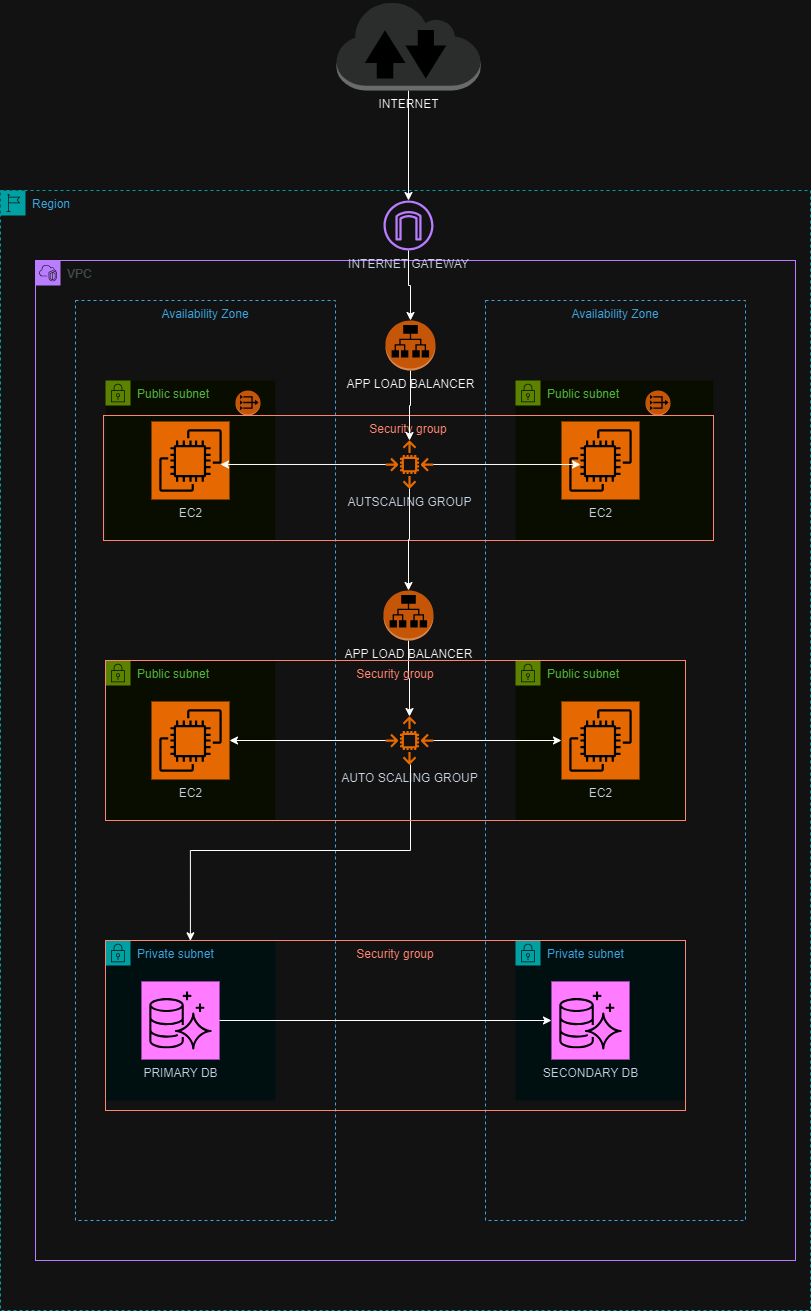

The diagram above was exported from draw.io. Its source (the exported page's mxGraphModel, read from the mxfile embedded in the PNG):
<mxGraphModel dx="1259" dy="1755" grid="1" gridSize="10" guides="1" tooltips="1" connect="1" arrows="1" fold="1" page="1" pageScale="1" pageWidth="850" pageHeight="1100" math="0" shadow="0">
  <root>
    <mxCell id="0" />
    <mxCell id="1" parent="0" />
    <mxCell id="eqldnWbdKtBmHJKDtcO3-1" value="Region" style="points=[[0,0],[0.25,0],[0.5,0],[0.75,0],[1,0],[1,0.25],[1,0.5],[1,0.75],[1,1],[0.75,1],[0.5,1],[0.25,1],[0,1],[0,0.75],[0,0.5],[0,0.25]];outlineConnect=0;gradientColor=none;html=1;whiteSpace=wrap;fontSize=12;fontStyle=0;container=1;pointerEvents=0;collapsible=0;recursiveResize=0;shape=mxgraph.aws4.group;grIcon=mxgraph.aws4.group_region;strokeColor=#00A4A6;fillColor=none;verticalAlign=top;align=left;spacingLeft=30;fontColor=#147EBA;dashed=1;" parent="1" vertex="1">
      <mxGeometry x="10" y="-120" width="810" height="1120" as="geometry" />
    </mxCell>
    <mxCell id="eqldnWbdKtBmHJKDtcO3-2" value="VPC" style="points=[[0,0],[0.25,0],[0.5,0],[0.75,0],[1,0],[1,0.25],[1,0.5],[1,0.75],[1,1],[0.75,1],[0.5,1],[0.25,1],[0,1],[0,0.75],[0,0.5],[0,0.25]];outlineConnect=0;gradientColor=none;html=1;whiteSpace=wrap;fontSize=12;fontStyle=0;container=1;pointerEvents=0;collapsible=0;recursiveResize=0;shape=mxgraph.aws4.group;grIcon=mxgraph.aws4.group_vpc2;strokeColor=#8C4FFF;fillColor=none;verticalAlign=top;align=left;spacingLeft=30;fontColor=#AAB7B8;dashed=0;" parent="eqldnWbdKtBmHJKDtcO3-1" vertex="1">
      <mxGeometry x="35" y="70" width="760" height="1000" as="geometry" />
    </mxCell>
    <mxCell id="eqldnWbdKtBmHJKDtcO3-3" value="Availability Zone" style="fillColor=none;strokeColor=#147EBA;dashed=1;verticalAlign=top;fontStyle=0;fontColor=#147EBA;whiteSpace=wrap;html=1;" parent="eqldnWbdKtBmHJKDtcO3-2" vertex="1">
      <mxGeometry x="40" y="40" width="260" height="920" as="geometry" />
    </mxCell>
    <mxCell id="eqldnWbdKtBmHJKDtcO3-5" value="Public subnet" style="points=[[0,0],[0.25,0],[0.5,0],[0.75,0],[1,0],[1,0.25],[1,0.5],[1,0.75],[1,1],[0.75,1],[0.5,1],[0.25,1],[0,1],[0,0.75],[0,0.5],[0,0.25]];outlineConnect=0;gradientColor=none;html=1;whiteSpace=wrap;fontSize=12;fontStyle=0;container=1;pointerEvents=0;collapsible=0;recursiveResize=0;shape=mxgraph.aws4.group;grIcon=mxgraph.aws4.group_security_group;grStroke=0;strokeColor=#7AA116;fillColor=#F2F6E8;verticalAlign=top;align=left;spacingLeft=30;fontColor=#248814;dashed=0;" parent="eqldnWbdKtBmHJKDtcO3-2" vertex="1">
      <mxGeometry x="70" y="120" width="170" height="160" as="geometry" />
    </mxCell>
    <mxCell id="eqldnWbdKtBmHJKDtcO3-8" value="EC2" style="sketch=0;points=[[0,0,0],[0.25,0,0],[0.5,0,0],[0.75,0,0],[1,0,0],[0,1,0],[0.25,1,0],[0.5,1,0],[0.75,1,0],[1,1,0],[0,0.25,0],[0,0.5,0],[0,0.75,0],[1,0.25,0],[1,0.5,0],[1,0.75,0]];outlineConnect=0;fontColor=#232F3E;fillColor=#ED7100;strokeColor=#ffffff;dashed=0;verticalLabelPosition=bottom;verticalAlign=top;align=center;html=1;fontSize=12;fontStyle=0;aspect=fixed;shape=mxgraph.aws4.resourceIcon;resIcon=mxgraph.aws4.ec2;" parent="eqldnWbdKtBmHJKDtcO3-5" vertex="1">
      <mxGeometry x="46" y="41" width="78" height="78" as="geometry" />
    </mxCell>
    <mxCell id="eqldnWbdKtBmHJKDtcO3-6" value="Public subnet" style="points=[[0,0],[0.25,0],[0.5,0],[0.75,0],[1,0],[1,0.25],[1,0.5],[1,0.75],[1,1],[0.75,1],[0.5,1],[0.25,1],[0,1],[0,0.75],[0,0.5],[0,0.25]];outlineConnect=0;gradientColor=none;html=1;whiteSpace=wrap;fontSize=12;fontStyle=0;container=1;pointerEvents=0;collapsible=0;recursiveResize=0;shape=mxgraph.aws4.group;grIcon=mxgraph.aws4.group_security_group;grStroke=0;strokeColor=#7AA116;fillColor=#F2F6E8;verticalAlign=top;align=left;spacingLeft=30;fontColor=#248814;dashed=0;" parent="eqldnWbdKtBmHJKDtcO3-2" vertex="1">
      <mxGeometry x="70" y="400" width="170" height="160" as="geometry" />
    </mxCell>
    <mxCell id="eqldnWbdKtBmHJKDtcO3-7" value="Private subnet" style="points=[[0,0],[0.25,0],[0.5,0],[0.75,0],[1,0],[1,0.25],[1,0.5],[1,0.75],[1,1],[0.75,1],[0.5,1],[0.25,1],[0,1],[0,0.75],[0,0.5],[0,0.25]];outlineConnect=0;gradientColor=none;html=1;whiteSpace=wrap;fontSize=12;fontStyle=0;container=1;pointerEvents=0;collapsible=0;recursiveResize=0;shape=mxgraph.aws4.group;grIcon=mxgraph.aws4.group_security_group;grStroke=0;strokeColor=#00A4A6;fillColor=#E6F6F7;verticalAlign=top;align=left;spacingLeft=30;fontColor=#147EBA;dashed=0;" parent="eqldnWbdKtBmHJKDtcO3-2" vertex="1">
      <mxGeometry x="70" y="680" width="170" height="160" as="geometry" />
    </mxCell>
    <mxCell id="eqldnWbdKtBmHJKDtcO3-10" value="PRIMARY DB" style="sketch=0;points=[[0,0,0],[0.25,0,0],[0.5,0,0],[0.75,0,0],[1,0,0],[0,1,0],[0.25,1,0],[0.5,1,0],[0.75,1,0],[1,1,0],[0,0.25,0],[0,0.5,0],[0,0.75,0],[1,0.25,0],[1,0.5,0],[1,0.75,0]];outlineConnect=0;fontColor=#232F3E;fillColor=#C925D1;strokeColor=#ffffff;dashed=0;verticalLabelPosition=bottom;verticalAlign=top;align=center;html=1;fontSize=12;fontStyle=0;aspect=fixed;shape=mxgraph.aws4.resourceIcon;resIcon=mxgraph.aws4.aurora;" parent="eqldnWbdKtBmHJKDtcO3-7" vertex="1">
      <mxGeometry x="36" y="41" width="78" height="78" as="geometry" />
    </mxCell>
    <mxCell id="eqldnWbdKtBmHJKDtcO3-9" value="EC2" style="sketch=0;points=[[0,0,0],[0.25,0,0],[0.5,0,0],[0.75,0,0],[1,0,0],[0,1,0],[0.25,1,0],[0.5,1,0],[0.75,1,0],[1,1,0],[0,0.25,0],[0,0.5,0],[0,0.75,0],[1,0.25,0],[1,0.5,0],[1,0.75,0]];outlineConnect=0;fontColor=#232F3E;fillColor=#ED7100;strokeColor=#ffffff;dashed=0;verticalLabelPosition=bottom;verticalAlign=top;align=center;html=1;fontSize=12;fontStyle=0;aspect=fixed;shape=mxgraph.aws4.resourceIcon;resIcon=mxgraph.aws4.ec2;" parent="eqldnWbdKtBmHJKDtcO3-2" vertex="1">
      <mxGeometry x="116" y="441" width="78" height="78" as="geometry" />
    </mxCell>
    <mxCell id="eqldnWbdKtBmHJKDtcO3-11" value="" style="outlineConnect=0;dashed=0;verticalLabelPosition=bottom;verticalAlign=top;align=center;html=1;shape=mxgraph.aws3.vpc_nat_gateway;fillColor=#F58536;gradientColor=none;" parent="eqldnWbdKtBmHJKDtcO3-2" vertex="1">
      <mxGeometry x="200" y="130" width="25" height="25" as="geometry" />
    </mxCell>
    <mxCell id="eqldnWbdKtBmHJKDtcO3-14" value="Availability Zone" style="fillColor=none;strokeColor=#147EBA;dashed=1;verticalAlign=top;fontStyle=0;fontColor=#147EBA;whiteSpace=wrap;html=1;" parent="eqldnWbdKtBmHJKDtcO3-2" vertex="1">
      <mxGeometry x="450" y="40" width="260" height="920" as="geometry" />
    </mxCell>
    <mxCell id="eqldnWbdKtBmHJKDtcO3-15" value="Public subnet" style="points=[[0,0],[0.25,0],[0.5,0],[0.75,0],[1,0],[1,0.25],[1,0.5],[1,0.75],[1,1],[0.75,1],[0.5,1],[0.25,1],[0,1],[0,0.75],[0,0.5],[0,0.25]];outlineConnect=0;gradientColor=none;html=1;whiteSpace=wrap;fontSize=12;fontStyle=0;container=1;pointerEvents=0;collapsible=0;recursiveResize=0;shape=mxgraph.aws4.group;grIcon=mxgraph.aws4.group_security_group;grStroke=0;strokeColor=#7AA116;fillColor=#F2F6E8;verticalAlign=top;align=left;spacingLeft=30;fontColor=#248814;dashed=0;" parent="eqldnWbdKtBmHJKDtcO3-2" vertex="1">
      <mxGeometry x="480" y="120" width="198" height="160" as="geometry" />
    </mxCell>
    <mxCell id="eqldnWbdKtBmHJKDtcO3-16" value="EC2" style="sketch=0;points=[[0,0,0],[0.25,0,0],[0.5,0,0],[0.75,0,0],[1,0,0],[0,1,0],[0.25,1,0],[0.5,1,0],[0.75,1,0],[1,1,0],[0,0.25,0],[0,0.5,0],[0,0.75,0],[1,0.25,0],[1,0.5,0],[1,0.75,0]];outlineConnect=0;fontColor=#232F3E;fillColor=#ED7100;strokeColor=#ffffff;dashed=0;verticalLabelPosition=bottom;verticalAlign=top;align=center;html=1;fontSize=12;fontStyle=0;aspect=fixed;shape=mxgraph.aws4.resourceIcon;resIcon=mxgraph.aws4.ec2;" parent="eqldnWbdKtBmHJKDtcO3-15" vertex="1">
      <mxGeometry x="46" y="41" width="78" height="78" as="geometry" />
    </mxCell>
    <mxCell id="eqldnWbdKtBmHJKDtcO3-44" value="Security group" style="fillColor=none;strokeColor=#DD3522;verticalAlign=top;fontStyle=0;fontColor=#DD3522;whiteSpace=wrap;html=1;" parent="eqldnWbdKtBmHJKDtcO3-15" vertex="1">
      <mxGeometry x="-412" y="35" width="610" height="125" as="geometry" />
    </mxCell>
    <mxCell id="eqldnWbdKtBmHJKDtcO3-17" value="Public subnet" style="points=[[0,0],[0.25,0],[0.5,0],[0.75,0],[1,0],[1,0.25],[1,0.5],[1,0.75],[1,1],[0.75,1],[0.5,1],[0.25,1],[0,1],[0,0.75],[0,0.5],[0,0.25]];outlineConnect=0;gradientColor=none;html=1;whiteSpace=wrap;fontSize=12;fontStyle=0;container=1;pointerEvents=0;collapsible=0;recursiveResize=0;shape=mxgraph.aws4.group;grIcon=mxgraph.aws4.group_security_group;grStroke=0;strokeColor=#7AA116;fillColor=#F2F6E8;verticalAlign=top;align=left;spacingLeft=30;fontColor=#248814;dashed=0;" parent="eqldnWbdKtBmHJKDtcO3-2" vertex="1">
      <mxGeometry x="480" y="400" width="170" height="160" as="geometry" />
    </mxCell>
    <mxCell id="eqldnWbdKtBmHJKDtcO3-21" value="EC2" style="sketch=0;points=[[0,0,0],[0.25,0,0],[0.5,0,0],[0.75,0,0],[1,0,0],[0,1,0],[0.25,1,0],[0.5,1,0],[0.75,1,0],[1,1,0],[0,0.25,0],[0,0.5,0],[0,0.75,0],[1,0.25,0],[1,0.5,0],[1,0.75,0]];outlineConnect=0;fontColor=#232F3E;fillColor=#ED7100;strokeColor=#ffffff;dashed=0;verticalLabelPosition=bottom;verticalAlign=top;align=center;html=1;fontSize=12;fontStyle=0;aspect=fixed;shape=mxgraph.aws4.resourceIcon;resIcon=mxgraph.aws4.ec2;" parent="eqldnWbdKtBmHJKDtcO3-17" vertex="1">
      <mxGeometry x="46" y="41" width="78" height="78" as="geometry" />
    </mxCell>
    <mxCell id="eqldnWbdKtBmHJKDtcO3-18" value="Private subnet" style="points=[[0,0],[0.25,0],[0.5,0],[0.75,0],[1,0],[1,0.25],[1,0.5],[1,0.75],[1,1],[0.75,1],[0.5,1],[0.25,1],[0,1],[0,0.75],[0,0.5],[0,0.25]];outlineConnect=0;gradientColor=none;html=1;whiteSpace=wrap;fontSize=12;fontStyle=0;container=1;pointerEvents=0;collapsible=0;recursiveResize=0;shape=mxgraph.aws4.group;grIcon=mxgraph.aws4.group_security_group;grStroke=0;strokeColor=#00A4A6;fillColor=#E6F6F7;verticalAlign=top;align=left;spacingLeft=30;fontColor=#147EBA;dashed=0;" parent="eqldnWbdKtBmHJKDtcO3-2" vertex="1">
      <mxGeometry x="480" y="680" width="170" height="160" as="geometry" />
    </mxCell>
    <mxCell id="eqldnWbdKtBmHJKDtcO3-19" value="SECONDARY DB" style="sketch=0;points=[[0,0,0],[0.25,0,0],[0.5,0,0],[0.75,0,0],[1,0,0],[0,1,0],[0.25,1,0],[0.5,1,0],[0.75,1,0],[1,1,0],[0,0.25,0],[0,0.5,0],[0,0.75,0],[1,0.25,0],[1,0.5,0],[1,0.75,0]];outlineConnect=0;fontColor=#232F3E;fillColor=#C925D1;strokeColor=#ffffff;dashed=0;verticalLabelPosition=bottom;verticalAlign=top;align=center;html=1;fontSize=12;fontStyle=0;aspect=fixed;shape=mxgraph.aws4.resourceIcon;resIcon=mxgraph.aws4.aurora;" parent="eqldnWbdKtBmHJKDtcO3-18" vertex="1">
      <mxGeometry x="36" y="41" width="78" height="78" as="geometry" />
    </mxCell>
    <mxCell id="eqldnWbdKtBmHJKDtcO3-20" value="" style="outlineConnect=0;dashed=0;verticalLabelPosition=bottom;verticalAlign=top;align=center;html=1;shape=mxgraph.aws3.vpc_nat_gateway;fillColor=#F58536;gradientColor=none;" parent="eqldnWbdKtBmHJKDtcO3-2" vertex="1">
      <mxGeometry x="610" y="130" width="25" height="25" as="geometry" />
    </mxCell>
    <mxCell id="eqldnWbdKtBmHJKDtcO3-22" value="AUTSCALING GROUP" style="sketch=0;outlineConnect=0;fontColor=#232F3E;gradientColor=none;fillColor=#ED7100;strokeColor=none;dashed=0;verticalLabelPosition=bottom;verticalAlign=top;align=center;html=1;fontSize=12;fontStyle=0;aspect=fixed;pointerEvents=1;shape=mxgraph.aws4.auto_scaling2;" parent="eqldnWbdKtBmHJKDtcO3-2" vertex="1">
      <mxGeometry x="350" y="180" width="48" height="48" as="geometry" />
    </mxCell>
    <mxCell id="eqldnWbdKtBmHJKDtcO3-37" style="edgeStyle=orthogonalEdgeStyle;rounded=0;orthogonalLoop=1;jettySize=auto;html=1;" parent="eqldnWbdKtBmHJKDtcO3-2" source="eqldnWbdKtBmHJKDtcO3-23" target="eqldnWbdKtBmHJKDtcO3-21" edge="1">
      <mxGeometry relative="1" as="geometry" />
    </mxCell>
    <mxCell id="eqldnWbdKtBmHJKDtcO3-23" value="AUTO SCALING GROUP" style="sketch=0;outlineConnect=0;fontColor=#232F3E;gradientColor=none;fillColor=#ED7100;strokeColor=none;dashed=0;verticalLabelPosition=bottom;verticalAlign=top;align=center;html=1;fontSize=12;fontStyle=0;aspect=fixed;pointerEvents=1;shape=mxgraph.aws4.auto_scaling2;" parent="eqldnWbdKtBmHJKDtcO3-2" vertex="1">
      <mxGeometry x="350" y="456" width="48" height="48" as="geometry" />
    </mxCell>
    <mxCell id="eqldnWbdKtBmHJKDtcO3-32" style="edgeStyle=orthogonalEdgeStyle;rounded=0;orthogonalLoop=1;jettySize=auto;html=1;" parent="eqldnWbdKtBmHJKDtcO3-2" source="eqldnWbdKtBmHJKDtcO3-24" target="eqldnWbdKtBmHJKDtcO3-22" edge="1">
      <mxGeometry relative="1" as="geometry" />
    </mxCell>
    <mxCell id="eqldnWbdKtBmHJKDtcO3-24" value="APP LOAD BALANCER" style="outlineConnect=0;dashed=0;verticalLabelPosition=bottom;verticalAlign=top;align=center;html=1;shape=mxgraph.aws3.application_load_balancer;fillColor=#F58536;gradientColor=none;" parent="eqldnWbdKtBmHJKDtcO3-2" vertex="1">
      <mxGeometry x="350" y="60" width="50" height="50" as="geometry" />
    </mxCell>
    <mxCell id="eqldnWbdKtBmHJKDtcO3-36" style="edgeStyle=orthogonalEdgeStyle;rounded=0;orthogonalLoop=1;jettySize=auto;html=1;" parent="eqldnWbdKtBmHJKDtcO3-2" source="eqldnWbdKtBmHJKDtcO3-25" target="eqldnWbdKtBmHJKDtcO3-23" edge="1">
      <mxGeometry relative="1" as="geometry" />
    </mxCell>
    <mxCell id="eqldnWbdKtBmHJKDtcO3-25" value="APP LOAD BALANCER" style="outlineConnect=0;dashed=0;verticalLabelPosition=bottom;verticalAlign=top;align=center;html=1;shape=mxgraph.aws3.application_load_balancer;fillColor=#F58536;gradientColor=none;" parent="eqldnWbdKtBmHJKDtcO3-2" vertex="1">
      <mxGeometry x="348" y="330" width="50" height="50" as="geometry" />
    </mxCell>
    <mxCell id="eqldnWbdKtBmHJKDtcO3-33" style="edgeStyle=orthogonalEdgeStyle;rounded=0;orthogonalLoop=1;jettySize=auto;html=1;entryX=0.244;entryY=0.551;entryDx=0;entryDy=0;entryPerimeter=0;" parent="eqldnWbdKtBmHJKDtcO3-2" source="eqldnWbdKtBmHJKDtcO3-22" target="eqldnWbdKtBmHJKDtcO3-16" edge="1">
      <mxGeometry relative="1" as="geometry" />
    </mxCell>
    <mxCell id="eqldnWbdKtBmHJKDtcO3-34" style="edgeStyle=orthogonalEdgeStyle;rounded=0;orthogonalLoop=1;jettySize=auto;html=1;entryX=0.885;entryY=0.551;entryDx=0;entryDy=0;entryPerimeter=0;" parent="eqldnWbdKtBmHJKDtcO3-2" source="eqldnWbdKtBmHJKDtcO3-22" target="eqldnWbdKtBmHJKDtcO3-8" edge="1">
      <mxGeometry relative="1" as="geometry" />
    </mxCell>
    <mxCell id="eqldnWbdKtBmHJKDtcO3-35" style="edgeStyle=orthogonalEdgeStyle;rounded=0;orthogonalLoop=1;jettySize=auto;html=1;entryX=0.5;entryY=0;entryDx=0;entryDy=0;entryPerimeter=0;" parent="eqldnWbdKtBmHJKDtcO3-2" source="eqldnWbdKtBmHJKDtcO3-22" target="eqldnWbdKtBmHJKDtcO3-25" edge="1">
      <mxGeometry relative="1" as="geometry" />
    </mxCell>
    <mxCell id="eqldnWbdKtBmHJKDtcO3-38" style="edgeStyle=orthogonalEdgeStyle;rounded=0;orthogonalLoop=1;jettySize=auto;html=1;entryX=1;entryY=0.5;entryDx=0;entryDy=0;entryPerimeter=0;" parent="eqldnWbdKtBmHJKDtcO3-2" source="eqldnWbdKtBmHJKDtcO3-23" target="eqldnWbdKtBmHJKDtcO3-9" edge="1">
      <mxGeometry relative="1" as="geometry" />
    </mxCell>
    <mxCell id="eqldnWbdKtBmHJKDtcO3-42" style="edgeStyle=orthogonalEdgeStyle;rounded=0;orthogonalLoop=1;jettySize=auto;html=1;entryX=0.442;entryY=0.696;entryDx=0;entryDy=0;entryPerimeter=0;" parent="eqldnWbdKtBmHJKDtcO3-2" source="eqldnWbdKtBmHJKDtcO3-23" target="eqldnWbdKtBmHJKDtcO3-3" edge="1">
      <mxGeometry relative="1" as="geometry">
        <Array as="points">
          <mxPoint x="375" y="590" />
          <mxPoint x="155" y="590" />
        </Array>
      </mxGeometry>
    </mxCell>
    <mxCell id="eqldnWbdKtBmHJKDtcO3-27" value="Security group" style="fillColor=none;strokeColor=#DD3522;verticalAlign=top;fontStyle=0;fontColor=#DD3522;whiteSpace=wrap;html=1;" parent="eqldnWbdKtBmHJKDtcO3-2" vertex="1">
      <mxGeometry x="70" y="680" width="580" height="170" as="geometry" />
    </mxCell>
    <mxCell id="eqldnWbdKtBmHJKDtcO3-43" value="Security group" style="fillColor=none;strokeColor=#DD3522;verticalAlign=top;fontStyle=0;fontColor=#DD3522;whiteSpace=wrap;html=1;" parent="eqldnWbdKtBmHJKDtcO3-2" vertex="1">
      <mxGeometry x="70" y="400" width="580" height="160" as="geometry" />
    </mxCell>
    <mxCell id="lrTGmdFuyOdngajWdCHV-1" style="edgeStyle=orthogonalEdgeStyle;rounded=0;orthogonalLoop=1;jettySize=auto;html=1;" edge="1" parent="eqldnWbdKtBmHJKDtcO3-2" source="eqldnWbdKtBmHJKDtcO3-10" target="eqldnWbdKtBmHJKDtcO3-19">
      <mxGeometry relative="1" as="geometry" />
    </mxCell>
    <mxCell id="eqldnWbdKtBmHJKDtcO3-12" value="INTERNET GATEWAY" style="sketch=0;outlineConnect=0;fontColor=#232F3E;gradientColor=none;fillColor=#8C4FFF;strokeColor=none;dashed=0;verticalLabelPosition=bottom;verticalAlign=top;align=center;html=1;fontSize=12;fontStyle=0;aspect=fixed;pointerEvents=1;shape=mxgraph.aws4.internet_gateway;" parent="1" vertex="1">
      <mxGeometry x="393" y="-110" width="50" height="50" as="geometry" />
    </mxCell>
    <mxCell id="eqldnWbdKtBmHJKDtcO3-28" style="edgeStyle=orthogonalEdgeStyle;rounded=0;orthogonalLoop=1;jettySize=auto;html=1;entryX=0.5;entryY=0;entryDx=0;entryDy=0;entryPerimeter=0;" parent="1" source="eqldnWbdKtBmHJKDtcO3-12" target="eqldnWbdKtBmHJKDtcO3-24" edge="1">
      <mxGeometry relative="1" as="geometry">
        <mxPoint x="418" y="-30" as="targetPoint" />
      </mxGeometry>
    </mxCell>
    <mxCell id="eqldnWbdKtBmHJKDtcO3-31" style="edgeStyle=orthogonalEdgeStyle;rounded=0;orthogonalLoop=1;jettySize=auto;html=1;" parent="1" source="eqldnWbdKtBmHJKDtcO3-30" target="eqldnWbdKtBmHJKDtcO3-12" edge="1">
      <mxGeometry relative="1" as="geometry" />
    </mxCell>
    <mxCell id="eqldnWbdKtBmHJKDtcO3-30" value="INTERNET" style="outlineConnect=0;dashed=0;verticalLabelPosition=bottom;verticalAlign=top;align=center;html=1;shape=mxgraph.aws3.internet_2;fillColor=#D2D3D3;gradientColor=none;" parent="1" vertex="1">
      <mxGeometry x="346" y="-310" width="144" height="90" as="geometry" />
    </mxCell>
  </root>
</mxGraphModel>